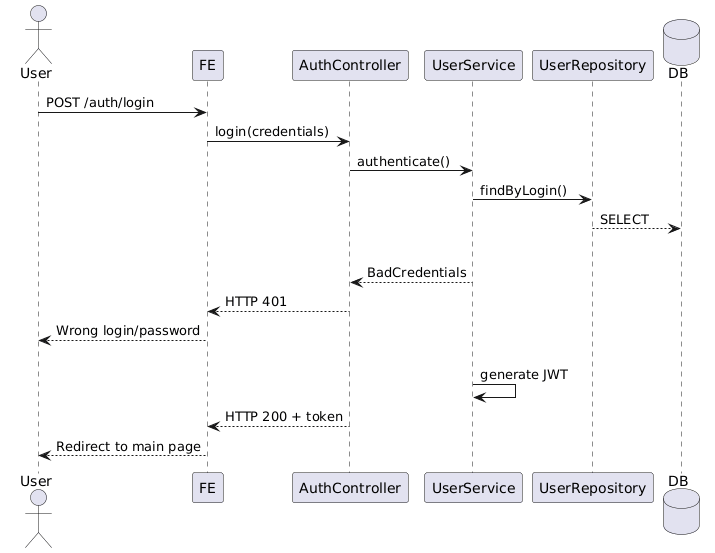

The diagram above was rendered by PlantUML. Its source (embedded in the PNG):
@startuml
actor User
participant FE
participant AuthController
participant UserService
participant UserRepository
database DB

User -> FE: POST /auth/login
FE -> AuthController: login(credentials)
AuthController -> UserService: authenticate()
UserService -> UserRepository: findByLogin()
UserRepository --> DB: SELECT
alt Not found / wrong password
  UserService --> AuthController: BadCredentials
  AuthController --> FE: HTTP 401
  FE --> User: Wrong login/password
else Success
  UserService -> UserService: generate JWT
  AuthController --> FE: HTTP 200 + token
  FE --> User: Redirect to main page
@enduml